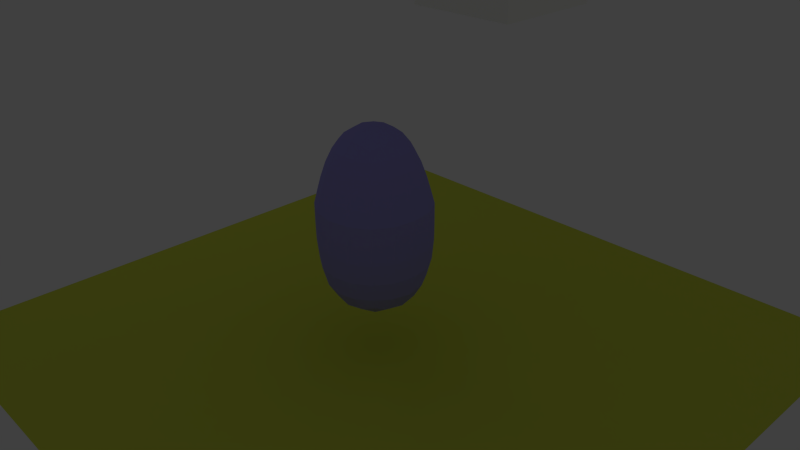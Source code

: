 # Source: tarea4.blend  (saved by Blender 2.62.0; exported with 4.5.12 LTS)
import bpy
from mathutils import Matrix  # noqa: F401  (used for matrix-valued properties, if any)

bpy.ops.wm.read_factory_settings(use_empty=True)
scene = bpy.context.scene
scene.name = 'Scene'

# ---- collections
col_collection_1 = bpy.data.collections.new('Collection 1'); scene.collection.children.link(col_collection_1)
col_collection_2 = bpy.data.collections.new('Collection 2'); scene.collection.children.link(col_collection_2)
col_collection_2.hide_render = True
col_collection_2.hide_viewport = True

# ---- materials (node trees are filled in below, after node groups)
mat_material_001 = bpy.data.materials.new('Material.001')
mat_material_001.alpha_threshold = 0.0
mat_material_001.use_transparent_shadow = False
mat_material_001.diffuse_color = (1.0, 1.0, 1.0, 1.0)
mat_material_001.roughness = 0.5
mat_material_001.line_color = (0.0, 0.0, 0.0, 1.0)
mat_material_002 = bpy.data.materials.new('Material.002')
mat_material_002.alpha_threshold = 0.0
mat_material_002.use_transparent_shadow = False
mat_material_002.diffuse_color = (0.7134, 0.8, 0.08287, 1.0)
mat_material_002.roughness = 0.5
mat_material_002.line_color = (0.0, 0.0, 0.0, 1.0)
mat_material = bpy.data.materials.new('Material')
mat_material.alpha_threshold = 0.0
mat_material.use_transparent_shadow = False
mat_material.diffuse_color = (0.3503, 0.323, 0.8, 1.0)
mat_material.roughness = 0.5
mat_material.line_color = (0.0, 0.0, 0.0, 1.0)

# ---- material node trees

# ---- world
world_world = bpy.data.worlds.new('World'); scene.world = world_world
world_world.color = (0.05088, 0.05088, 0.05088)
world_world.use_sun_shadow = False
world_world.sun_shadow_jitter_overblur = 0.0
world_world.cycles.sampling_method = 'MANUAL'
world_world.cycles.sample_map_resolution = 256

# ---- cameras
cam_camera = bpy.data.cameras.new('Camera')
cam_camera.clip_end = 100.0
cam_camera.lens = 35.0
cam_camera.sensor_width = 32.0
cam_camera.sensor_height = 18.0
cam_camera.ortho_scale = 7.314
cam_camera.dof.focus_distance = 0.0
cam_camera.dof.aperture_fstop = 128.0

# ---- lights
light_point_001 = bpy.data.lights.new('Point.001', 'POINT')
light_point_001.transmission_factor = 0.0
light_point_001.shadow_buffer_clip_start = 0.5
light_point_001.shadow_soft_size = 1.0
light_point_001.shadow_maximum_resolution = 0.006
light_point_001.use_absolute_resolution = True
light_point_001.cycles.use_multiple_importance_sampling = False
light_point = bpy.data.lights.new('Point', 'POINT')
light_point.transmission_factor = 0.0
light_point.energy = 100.0
light_point.shadow_buffer_clip_start = 0.5
light_point.shadow_soft_size = 1.0
light_point.shadow_maximum_resolution = 0.006
light_point.use_absolute_resolution = True
light_point.cycles.use_multiple_importance_sampling = False

# ---- meshes
me_cube_001 = bpy.data.meshes.new('Cube.001')
me_cube_001.from_pydata([(1.0, 1.0, -1.0), (1.0, -1.0, -1.0), (-1.0, -1.0, -1.0), (-1.0, 1.0, -1.0), (1.0, 1.0, 1.0), (1.0, -1.0, 1.0), (-1.0, -1.0, 1.0), (-1.0, 1.0, 1.0)], [], [(0, 1, 2, 3), (4, 7, 6, 5), (0, 4, 5, 1), (1, 5, 6, 2), (2, 6, 7, 3), (4, 0, 3, 7)])
_uv = me_cube_001.uv_layers.new(name='UVMap')
_uv.uv.foreach_set('vector', [1.0, 1.0, 2.98e-08, 1.0, 0.0, 5.96e-08, 1.0, 0.0, 0.0, 0.0, 0.0, 1.0, 1.0, 1.0, 1.0, 0.0, 0.0, 0.0, 0.0, 1.0, 1.0, 1.0, 1.0, 0.0, 0.0, 0.0, 0.0, 1.0, 1.0, 1.0, 1.0, 0.0, 0.0, 0.0, 0.0, 1.0, 1.0, 1.0, 1.0, 0.0, 1.0, 1.0, 1.0, 0.0, 0.0, 0.0, 0.0, 1.0])
me_cube_001.materials.append(mat_material_001)
me_cube_001.use_remesh_preserve_volume = False
me_cube_001.use_remesh_preserve_attributes = False
me_cube_001.use_mirror_vertex_groups = False
me_cube_001.update()
me_plane = bpy.data.meshes.new('Plane')
me_plane.from_pydata([(1.0, 1.0, 0.0), (1.0, -1.0, 0.0), (-1.0, -1.0, 0.0), (-1.0, 1.0, 0.0)], [], [(0, 3, 2, 1)])
me_plane.materials.append(mat_material_002)
me_plane.use_remesh_preserve_volume = False
me_plane.use_remesh_preserve_attributes = False
me_plane.use_mirror_vertex_groups = False
me_plane.update()
me_cube = bpy.data.meshes.new('Cube')
me_cube.from_pydata([(1.0, 1.0, -1.0), (1.0, -1.0, -1.0), (-1.0, -1.0, -1.0), (-1.0, 1.0, -1.0), (1.0, 1.0, 1.0), (1.0, -1.0, 1.0), (-1.0, -1.0, 1.0), (-1.0, 1.0, 1.0), (-1.0, -1.0, 1.0), (-1.0, 1.0, 1.0), (1.0, -1.0, 1.0), (1.0, 1.0, 1.0), (1.0, 1.0, 1.0), (1.0, -1.0, 1.0), (-1.0, 1.0, 1.0), (-1.0, -1.0, 1.0), (-0.6058, 0.6058, 2.424), (-0.6058, -0.6058, 2.424), (0.6058, -0.6058, 2.424), (0.6058, 0.6058, 2.424)], [], [(0, 1, 2, 3), (0, 4, 5, 1), (1, 5, 6, 2), (2, 6, 7, 3), (4, 0, 3, 7), (7, 6, 8, 9), (6, 5, 10, 8), (4, 7, 9, 11), (5, 4, 11, 10), (10, 11, 12, 13), (11, 9, 14, 12), (8, 10, 13, 15), (9, 8, 15, 14), (14, 15, 17, 16), (15, 13, 18, 17), (12, 14, 16, 19), (13, 12, 19, 18), (19, 16, 17, 18)])
me_cube.materials.append(mat_material)
me_cube.use_remesh_preserve_volume = False
me_cube.use_remesh_preserve_attributes = False
me_cube.use_mirror_vertex_groups = False
me_cube.update()

# ---- objects
ob_luz_tenue = bpy.data.objects.new('Luz Tenue', light_point_001)
ob_cube_001 = bpy.data.objects.new('Cube.001', me_cube_001)
ob_plane = bpy.data.objects.new('Plane', me_plane)
ob_cube = bpy.data.objects.new('Cube', me_cube)
ob_camera = bpy.data.objects.new('Camera', cam_camera)
ob_luz_fuerte = bpy.data.objects.new('Luz Fuerte', light_point)

# ---- transforms, parenting, visibility, modifiers, constraints
ob_luz_tenue.location = (-8.506, 1.347, 4.473)
ob_luz_tenue.lineart.crease_threshold = 0.0
ob_cube_001.location = (-0.1043, 2.965, 4.603)
ob_cube_001.lineart.crease_threshold = 0.0
ob_plane.location = (0.0124, 0.2955, -1.631)
ob_plane.scale = (5.592, 5.592, 5.592)
ob_plane.lineart.crease_threshold = 0.0
ob_cube.location = (0.0, 0.0, 0.0)
ob_cube.lock_rotations_4d = False
ob_cube.empty_display_type = 'ARROWS'
ob_cube.lineart.crease_threshold = 0.0
_m = ob_cube.modifiers.new('Subsurf', 'SUBSURF')
_m.uv_smooth = 'PRESERVE_CORNERS'
_m.quality = 2
_m.levels = 4
_m.show_only_control_edges = False
ob_camera.location = (9.35, -8.176, 6.782)
ob_camera.rotation_euler = (1.109, 0.01082, 0.8149)
ob_camera.lock_rotations_4d = False
ob_camera.empty_display_type = 'ARROWS'
ob_camera.color = (0.0, 0.0, 0.0, 0.0)
ob_camera.display_type = 'WIRE'
ob_camera.lineart.crease_threshold = 0.0
ob_luz_fuerte.location = (-6.266, -5.733, 0.3856)
ob_luz_fuerte.lineart.crease_threshold = 0.0

# ---- collection membership
col_collection_1.objects.link(ob_luz_tenue)
col_collection_1.objects.link(ob_cube_001)
col_collection_1.objects.link(ob_plane)
col_collection_1.objects.link(ob_cube)
col_collection_1.objects.link(ob_camera)
col_collection_2.objects.link(ob_luz_fuerte)

# ---- scene / render settings (as saved in the file)
scene.camera = ob_camera
scene.frame_start = 1; scene.frame_end = 250; scene.frame_set(1)
scene.render.engine = 'BLENDER_EEVEE_NEXT'
scene.render.image_settings.color_mode = 'RGB'
scene.render.image_settings.compression = 90
scene.render.resolution_percentage = 50
scene.render.dither_intensity = 0.0
scene.render.bake_margin = 2
scene.render.bake_bias = 0.0
scene.cycles.use_denoising = False
scene.cycles.samples = 10
scene.cycles.sampling_pattern = 'TABULATED_SOBOL'
scene.cycles.light_sampling_threshold = 0.0
scene.cycles.use_adaptive_sampling = False
scene.cycles.use_light_tree = False
scene.cycles.blur_glossy = 0.0
scene.cycles.volume_bounces = 1
scene.cycles.pixel_filter_type = 'GAUSSIAN'
scene.cycles.sample_clamp_indirect = 0.0
scene.view_settings.view_transform = 'Standard'
bpy.context.view_layer.update()
